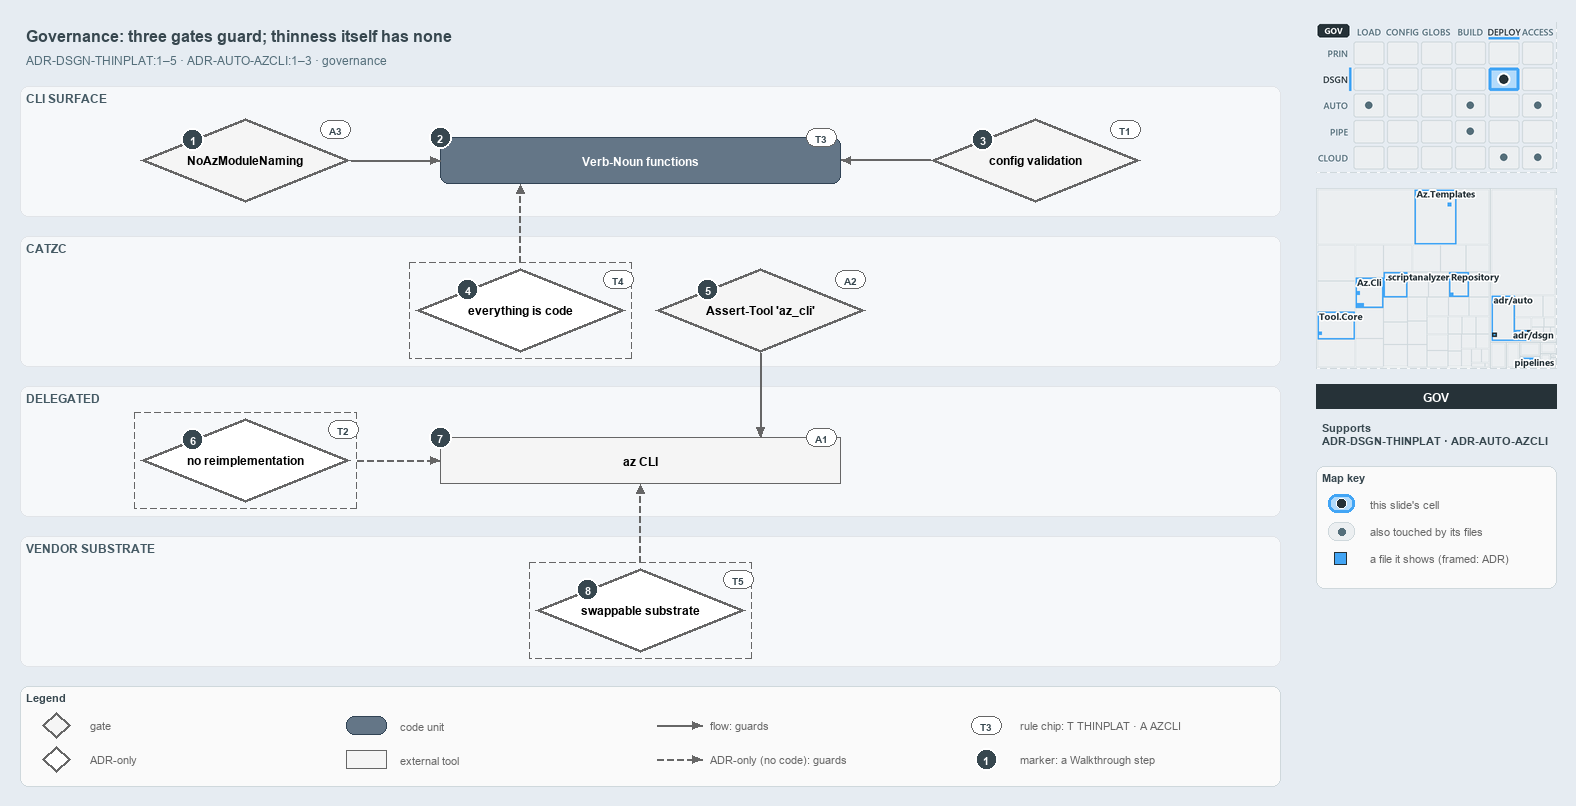

The diagram above was exported from draw.io. Its source (the exported page's mxGraphModel, read from the mxfile embedded in the PNG):
<mxGraphModel dx="1024" dy="768" grid="0" gridSize="10" guides="1" tooltips="1" connect="1" arrows="1" fold="1" page="1" pageScale="1" pageWidth="1572" pageHeight="800" background="#E6ECF2" math="0" shadow="0">
  <root>
    <mxCell id="0" />
    <mxCell id="1" parent="0" />
    <mxCell id="title" value="Governance: three gates guard; thinness itself has none" style="text;html=1;align=left;verticalAlign=middle;fontSize=16;fontStyle=1;fontColor=#37474F;" vertex="1" parent="1">
      <mxGeometry x="20" y="14" width="1260" height="30" as="geometry" />
    </mxCell>
    <mxCell id="subtitle" value="ADR-DSGN-THINPLAT:1&amp;#8211;5 &amp;#183; ADR-AUTO-AZCLI:1&amp;#8211;3 &amp;#183; governance" style="text;html=1;align=left;verticalAlign=middle;fontSize=12;fontColor=#546E7A;" vertex="1" parent="1">
      <mxGeometry x="20" y="44" width="1240" height="20" as="geometry" />
    </mxCell>
    <mxCell id="band-cli" value="CLI SURFACE" style="rounded=1;html=1;arcSize=3;fillColor=#F6F8FA;strokeColor=#E1E4E8;verticalAlign=top;align=left;spacingLeft=8;fontStyle=1;fontSize=12;fontColor=#455A64;" vertex="1" parent="1">
      <mxGeometry x="20" y="80" width="1260" height="130" as="geometry" />
    </mxCell>
    <mxCell id="band-catzc" value="CATZC" style="rounded=1;html=1;arcSize=3;fillColor=#F6F8FA;strokeColor=#E1E4E8;verticalAlign=top;align=left;spacingLeft=8;fontStyle=1;fontSize=12;fontColor=#455A64;" vertex="1" parent="1">
      <mxGeometry x="20" y="230" width="1260" height="130" as="geometry" />
    </mxCell>
    <mxCell id="band-delegated" value="DELEGATED" style="rounded=1;html=1;arcSize=3;fillColor=#F6F8FA;strokeColor=#E1E4E8;verticalAlign=top;align=left;spacingLeft=8;fontStyle=1;fontSize=12;fontColor=#455A64;" vertex="1" parent="1">
      <mxGeometry x="20" y="380" width="1260" height="130" as="geometry" />
    </mxCell>
    <mxCell id="band-vendor" value="VENDOR SUBSTRATE" style="rounded=1;html=1;arcSize=3;fillColor=#F6F8FA;strokeColor=#E1E4E8;verticalAlign=top;align=left;spacingLeft=8;fontStyle=1;fontSize=12;fontColor=#455A64;" vertex="1" parent="1">
      <mxGeometry x="20" y="530" width="1260" height="130" as="geometry" />
    </mxCell>
    <mxCell id="g-noaz" value="&lt;b&gt;NoAzModuleNaming&lt;/b&gt;" style="rhombus;whiteSpace=wrap;html=1;fillColor=#f5f5f5;strokeColor=#666666;strokeWidth=3;fontSize=12;" vertex="1" parent="1">
      <mxGeometry x="140" y="112" width="210" height="84" as="geometry" />
    </mxCell>
    <mxCell id="m-functions" value="&lt;b&gt;Verb-Noun functions&lt;/b&gt;" style="rounded=1;whiteSpace=wrap;html=1;arcSize=20;fillColor=#647687;strokeColor=#314354;fontColor=#FFFFFF;fontSize=12;" vertex="1" parent="1">
      <mxGeometry x="440" y="131" width="400" height="46" as="geometry" />
    </mxCell>
    <mxCell id="g-config" value="&lt;b&gt;config validation&lt;/b&gt;" style="rhombus;whiteSpace=wrap;html=1;fillColor=#f5f5f5;strokeColor=#666666;strokeWidth=3;fontSize=12;" vertex="1" parent="1">
      <mxGeometry x="930" y="112" width="210" height="84" as="geometry" />
    </mxCell>
    <mxCell id="a-eac-frame" value="" style="rounded=0;html=1;fillColor=none;strokeColor=#666666;dashed=1;" vertex="1" parent="1">
      <mxGeometry x="409" y="256" width="222" height="96" as="geometry" />
    </mxCell>
    <mxCell id="a-eac" value="&lt;b&gt;everything is code&lt;/b&gt;" style="rhombus;whiteSpace=wrap;html=1;fillColor=#FFFFFF;strokeColor=#666666;strokeWidth=3;dashed=1;fontSize=12;" vertex="1" parent="1">
      <mxGeometry x="415" y="262" width="210" height="84" as="geometry" />
    </mxCell>
    <mxCell id="g-asserttool" value="&lt;b&gt;Assert-Tool 'az_cli'&lt;/b&gt;" style="rhombus;whiteSpace=wrap;html=1;fillColor=#f5f5f5;strokeColor=#666666;strokeWidth=3;fontSize=12;" vertex="1" parent="1">
      <mxGeometry x="655" y="262" width="210" height="84" as="geometry" />
    </mxCell>
    <mxCell id="a-noreimpl-frame" value="" style="rounded=0;html=1;fillColor=none;strokeColor=#666666;dashed=1;" vertex="1" parent="1">
      <mxGeometry x="134" y="406" width="222" height="96" as="geometry" />
    </mxCell>
    <mxCell id="a-noreimpl" value="&lt;b&gt;no reimplementation&lt;/b&gt;" style="rhombus;whiteSpace=wrap;html=1;fillColor=#FFFFFF;strokeColor=#666666;strokeWidth=3;dashed=1;fontSize=12;" vertex="1" parent="1">
      <mxGeometry x="140" y="412" width="210" height="84" as="geometry" />
    </mxCell>
    <mxCell id="x-az" value="&lt;b&gt;az CLI&lt;/b&gt;" style="rounded=0;whiteSpace=wrap;html=1;fillColor=#f5f5f5;strokeColor=#666666;fontSize=12;" vertex="1" parent="1">
      <mxGeometry x="440" y="431" width="400" height="46" as="geometry" />
    </mxCell>
    <mxCell id="a-swap-frame" value="" style="rounded=0;html=1;fillColor=none;strokeColor=#666666;dashed=1;" vertex="1" parent="1">
      <mxGeometry x="529" y="556" width="222" height="96" as="geometry" />
    </mxCell>
    <mxCell id="a-swap" value="&lt;b&gt;swappable substrate&lt;/b&gt;" style="rhombus;whiteSpace=wrap;html=1;fillColor=#FFFFFF;strokeColor=#666666;strokeWidth=3;dashed=1;fontSize=12;" vertex="1" parent="1">
      <mxGeometry x="535" y="562" width="210" height="84" as="geometry" />
    </mxCell>
    <mxCell id="p-edge-noaz-functions-a" value="" style="text;html=1;strokeColor=none;fillColor=none;" vertex="1" parent="1">
      <mxGeometry x="350" y="154.0" width="1" height="1" as="geometry" />
    </mxCell>
    <mxCell id="p-edge-noaz-functions-b" value="" style="text;html=1;strokeColor=none;fillColor=none;" vertex="1" parent="1">
      <mxGeometry x="440" y="154.0" width="1" height="1" as="geometry" />
    </mxCell>
    <mxCell id="edge-noaz-functions" value="" style="edgeStyle=orthogonalEdgeStyle;rounded=1;html=1;fontSize=10;endArrow=block;strokeColor=#666666;" edge="1" parent="1" source="p-edge-noaz-functions-a" target="p-edge-noaz-functions-b">
      <mxGeometry relative="1" as="geometry" />
    </mxCell>
    <mxCell id="p-edge-config-functions-a" value="" style="text;html=1;strokeColor=none;fillColor=none;" vertex="1" parent="1">
      <mxGeometry x="930" y="154.0" width="1" height="1" as="geometry" />
    </mxCell>
    <mxCell id="p-edge-config-functions-b" value="" style="text;html=1;strokeColor=none;fillColor=none;" vertex="1" parent="1">
      <mxGeometry x="840" y="154.0" width="1" height="1" as="geometry" />
    </mxCell>
    <mxCell id="edge-config-functions" value="" style="edgeStyle=orthogonalEdgeStyle;rounded=1;html=1;fontSize=10;endArrow=block;strokeColor=#666666;" edge="1" parent="1" source="p-edge-config-functions-a" target="p-edge-config-functions-b">
      <mxGeometry relative="1" as="geometry" />
    </mxCell>
    <mxCell id="p-edge-eac-functions-a" value="" style="text;html=1;strokeColor=none;fillColor=none;" vertex="1" parent="1">
      <mxGeometry x="520.0" y="256" width="1" height="1" as="geometry" />
    </mxCell>
    <mxCell id="p-edge-eac-functions-b" value="" style="text;html=1;strokeColor=none;fillColor=none;" vertex="1" parent="1">
      <mxGeometry x="520.0" y="177" width="1" height="1" as="geometry" />
    </mxCell>
    <mxCell id="edge-eac-functions" value="" style="edgeStyle=orthogonalEdgeStyle;rounded=1;html=1;fontSize=10;endArrow=block;strokeColor=#666666;dashed=1;" edge="1" parent="1" source="p-edge-eac-functions-a" target="p-edge-eac-functions-b">
      <mxGeometry relative="1" as="geometry" />
    </mxCell>
    <mxCell id="p-edge-asserttool-az-a" value="" style="text;html=1;strokeColor=none;fillColor=none;" vertex="1" parent="1">
      <mxGeometry x="760.0" y="346" width="1" height="1" as="geometry" />
    </mxCell>
    <mxCell id="p-edge-asserttool-az-b" value="" style="text;html=1;strokeColor=none;fillColor=none;" vertex="1" parent="1">
      <mxGeometry x="760.0" y="431" width="1" height="1" as="geometry" />
    </mxCell>
    <mxCell id="edge-asserttool-az" value="" style="edgeStyle=orthogonalEdgeStyle;rounded=1;html=1;fontSize=10;endArrow=block;strokeColor=#666666;" edge="1" parent="1" source="p-edge-asserttool-az-a" target="p-edge-asserttool-az-b">
      <mxGeometry relative="1" as="geometry" />
    </mxCell>
    <mxCell id="p-edge-noreimpl-az-a" value="" style="text;html=1;strokeColor=none;fillColor=none;" vertex="1" parent="1">
      <mxGeometry x="356" y="454.0" width="1" height="1" as="geometry" />
    </mxCell>
    <mxCell id="p-edge-noreimpl-az-b" value="" style="text;html=1;strokeColor=none;fillColor=none;" vertex="1" parent="1">
      <mxGeometry x="440" y="454.0" width="1" height="1" as="geometry" />
    </mxCell>
    <mxCell id="edge-noreimpl-az" value="" style="edgeStyle=orthogonalEdgeStyle;rounded=1;html=1;fontSize=10;endArrow=block;strokeColor=#666666;dashed=1;" edge="1" parent="1" source="p-edge-noreimpl-az-a" target="p-edge-noreimpl-az-b">
      <mxGeometry relative="1" as="geometry" />
    </mxCell>
    <mxCell id="p-edge-swap-az-a" value="" style="text;html=1;strokeColor=none;fillColor=none;" vertex="1" parent="1">
      <mxGeometry x="640.0" y="556" width="1" height="1" as="geometry" />
    </mxCell>
    <mxCell id="p-edge-swap-az-b" value="" style="text;html=1;strokeColor=none;fillColor=none;" vertex="1" parent="1">
      <mxGeometry x="640.0" y="477" width="1" height="1" as="geometry" />
    </mxCell>
    <mxCell id="edge-swap-az" value="" style="edgeStyle=orthogonalEdgeStyle;rounded=1;html=1;fontSize=10;endArrow=block;strokeColor=#666666;dashed=1;" edge="1" parent="1" source="p-edge-swap-az-a" target="p-edge-swap-az-b">
      <mxGeometry relative="1" as="geometry" />
    </mxCell>
    <mxCell id="mark-1" value="1" style="ellipse;html=1;fillColor=#37474F;strokeColor=#FFFFFF;strokeWidth=2;fontColor=#FFFFFF;fontStyle=1;fontSize=11;" vertex="1" parent="1">
      <mxGeometry x="181.5" y="122.0" width="22" height="22" as="geometry" />
    </mxCell>
    <mxCell id="mark-2" value="2" style="ellipse;html=1;fillColor=#37474F;strokeColor=#FFFFFF;strokeWidth=2;fontColor=#FFFFFF;fontStyle=1;fontSize=11;" vertex="1" parent="1">
      <mxGeometry x="429" y="120" width="22" height="22" as="geometry" />
    </mxCell>
    <mxCell id="mark-3" value="3" style="ellipse;html=1;fillColor=#37474F;strokeColor=#FFFFFF;strokeWidth=2;fontColor=#FFFFFF;fontStyle=1;fontSize=11;" vertex="1" parent="1">
      <mxGeometry x="971.5" y="122.0" width="22" height="22" as="geometry" />
    </mxCell>
    <mxCell id="mark-4" value="4" style="ellipse;html=1;fillColor=#37474F;strokeColor=#FFFFFF;strokeWidth=2;fontColor=#FFFFFF;fontStyle=1;fontSize=11;" vertex="1" parent="1">
      <mxGeometry x="456.5" y="272.0" width="22" height="22" as="geometry" />
    </mxCell>
    <mxCell id="mark-5" value="5" style="ellipse;html=1;fillColor=#37474F;strokeColor=#FFFFFF;strokeWidth=2;fontColor=#FFFFFF;fontStyle=1;fontSize=11;" vertex="1" parent="1">
      <mxGeometry x="696.5" y="272.0" width="22" height="22" as="geometry" />
    </mxCell>
    <mxCell id="mark-6" value="6" style="ellipse;html=1;fillColor=#37474F;strokeColor=#FFFFFF;strokeWidth=2;fontColor=#FFFFFF;fontStyle=1;fontSize=11;" vertex="1" parent="1">
      <mxGeometry x="181.5" y="422.0" width="22" height="22" as="geometry" />
    </mxCell>
    <mxCell id="mark-7" value="7" style="ellipse;html=1;fillColor=#37474F;strokeColor=#FFFFFF;strokeWidth=2;fontColor=#FFFFFF;fontStyle=1;fontSize=11;" vertex="1" parent="1">
      <mxGeometry x="429" y="420" width="22" height="22" as="geometry" />
    </mxCell>
    <mxCell id="mark-8" value="8" style="ellipse;html=1;fillColor=#37474F;strokeColor=#FFFFFF;strokeWidth=2;fontColor=#FFFFFF;fontStyle=1;fontSize=11;" vertex="1" parent="1">
      <mxGeometry x="576.5" y="572.0" width="22" height="22" as="geometry" />
    </mxCell>
    <mxCell id="chip-noaz" value="A3" style="rounded=1;arcSize=50;whiteSpace=wrap;html=1;fillColor=#FFFFFF;strokeColor=#666666;fontColor=#37474F;fontStyle=1;fontSize=10.5;" vertex="1" parent="1">
      <mxGeometry x="320" y="114" width="30" height="18" as="geometry" />
    </mxCell>
    <mxCell id="chip-functions" value="T3" style="rounded=1;arcSize=50;whiteSpace=wrap;html=1;fillColor=#FFFFFF;strokeColor=#666666;fontColor=#37474F;fontStyle=1;fontSize=10.5;" vertex="1" parent="1">
      <mxGeometry x="806" y="122" width="30" height="18" as="geometry" />
    </mxCell>
    <mxCell id="chip-config" value="T1" style="rounded=1;arcSize=50;whiteSpace=wrap;html=1;fillColor=#FFFFFF;strokeColor=#666666;fontColor=#37474F;fontStyle=1;fontSize=10.5;" vertex="1" parent="1">
      <mxGeometry x="1110" y="114" width="30" height="18" as="geometry" />
    </mxCell>
    <mxCell id="chip-eac" value="T4" style="rounded=1;arcSize=50;whiteSpace=wrap;html=1;fillColor=#FFFFFF;strokeColor=#666666;fontColor=#37474F;fontStyle=1;fontSize=10.5;" vertex="1" parent="1">
      <mxGeometry x="603" y="264" width="30" height="18" as="geometry" />
    </mxCell>
    <mxCell id="chip-asserttool" value="A2" style="rounded=1;arcSize=50;whiteSpace=wrap;html=1;fillColor=#FFFFFF;strokeColor=#666666;fontColor=#37474F;fontStyle=1;fontSize=10.5;" vertex="1" parent="1">
      <mxGeometry x="835" y="264" width="30" height="18" as="geometry" />
    </mxCell>
    <mxCell id="chip-noreimpl" value="T2" style="rounded=1;arcSize=50;whiteSpace=wrap;html=1;fillColor=#FFFFFF;strokeColor=#666666;fontColor=#37474F;fontStyle=1;fontSize=10.5;" vertex="1" parent="1">
      <mxGeometry x="328" y="414" width="30" height="18" as="geometry" />
    </mxCell>
    <mxCell id="chip-az" value="A1" style="rounded=1;arcSize=50;whiteSpace=wrap;html=1;fillColor=#FFFFFF;strokeColor=#666666;fontColor=#37474F;fontStyle=1;fontSize=10.5;" vertex="1" parent="1">
      <mxGeometry x="806" y="422" width="30" height="18" as="geometry" />
    </mxCell>
    <mxCell id="chip-swap" value="T5" style="rounded=1;arcSize=50;whiteSpace=wrap;html=1;fillColor=#FFFFFF;strokeColor=#666666;fontColor=#37474F;fontStyle=1;fontSize=10.5;" vertex="1" parent="1">
      <mxGeometry x="723" y="564" width="30" height="18" as="geometry" />
    </mxCell>
    <mxCell id="legend" value="&lt;b&gt;Legend&lt;/b&gt;" style="rounded=1;whiteSpace=wrap;html=1;arcSize=6;fillColor=#FAFAFA;strokeColor=#CFD8DC;align=left;verticalAlign=top;spacing=8;fontSize=11;fontColor=#37474F;" vertex="1" parent="1">
      <mxGeometry x="20" y="680" width="1260" height="100" as="geometry" />
    </mxCell>
    <mxCell id="legend-0" value="" style="rhombus;whiteSpace=wrap;html=1;fillColor=#f5f5f5;strokeColor=#666666;strokeWidth=3;fontSize=12;" vertex="1" parent="1">
      <mxGeometry x="42" y="706" width="28" height="26" as="geometry" />
    </mxCell>
    <mxCell id="legend-0-text" value="gate" style="text;html=1;align=left;verticalAlign=middle;fontSize=11;fontColor=#666666;" vertex="1" parent="1">
      <mxGeometry x="84" y="709" width="250" height="20" as="geometry" />
    </mxCell>
    <mxCell id="legend-1" value="" style="rhombus;whiteSpace=wrap;html=1;fillColor=#FFFFFF;strokeColor=#666666;strokeWidth=3;dashed=1;fontSize=12;" vertex="1" parent="1">
      <mxGeometry x="42" y="740" width="28" height="26" as="geometry" />
    </mxCell>
    <mxCell id="legend-1-text" value="ADR-only" style="text;html=1;align=left;verticalAlign=middle;fontSize=11;fontColor=#666666;" vertex="1" parent="1">
      <mxGeometry x="84" y="743" width="250" height="20" as="geometry" />
    </mxCell>
    <mxCell id="legend-2" value="" style="rounded=1;whiteSpace=wrap;html=1;arcSize=20;fillColor=#647687;strokeColor=#314354;fontColor=#FFFFFF;fontSize=12;" vertex="1" parent="1">
      <mxGeometry x="346" y="710" width="40" height="18" as="geometry" />
    </mxCell>
    <mxCell id="legend-2-text" value="code unit" style="text;html=1;align=left;verticalAlign=middle;fontSize=11;fontColor=#666666;" vertex="1" parent="1">
      <mxGeometry x="394" y="709" width="250" height="20" as="geometry" />
    </mxCell>
    <mxCell id="legend-3" value="" style="rounded=0;whiteSpace=wrap;html=1;fillColor=#f5f5f5;strokeColor=#666666;fontSize=12;" vertex="1" parent="1">
      <mxGeometry x="346" y="744" width="40" height="18" as="geometry" />
    </mxCell>
    <mxCell id="legend-3-text" value="external tool" style="text;html=1;align=left;verticalAlign=middle;fontSize=11;fontColor=#666666;" vertex="1" parent="1">
      <mxGeometry x="394" y="743" width="250" height="20" as="geometry" />
    </mxCell>
    <mxCell id="legend-4-a" value="" style="text;html=1;strokeColor=none;fillColor=none;" vertex="1" parent="1">
      <mxGeometry x="656" y="719" width="1" height="1" as="geometry" />
    </mxCell>
    <mxCell id="legend-4-b" value="" style="text;html=1;strokeColor=none;fillColor=none;" vertex="1" parent="1">
      <mxGeometry x="702" y="719" width="1" height="1" as="geometry" />
    </mxCell>
    <mxCell id="legend-4" value="" style="edgeStyle=orthogonalEdgeStyle;rounded=1;html=1;fontSize=10;endArrow=block;strokeColor=#666666;" edge="1" parent="1" source="legend-4-a" target="legend-4-b">
      <mxGeometry relative="1" as="geometry" />
    </mxCell>
    <mxCell id="legend-4-text" value="flow: guards" style="text;html=1;align=left;verticalAlign=middle;fontSize=11;fontColor=#666666;" vertex="1" parent="1">
      <mxGeometry x="704" y="709" width="250" height="20" as="geometry" />
    </mxCell>
    <mxCell id="legend-5-a" value="" style="text;html=1;strokeColor=none;fillColor=none;" vertex="1" parent="1">
      <mxGeometry x="656" y="753" width="1" height="1" as="geometry" />
    </mxCell>
    <mxCell id="legend-5-b" value="" style="text;html=1;strokeColor=none;fillColor=none;" vertex="1" parent="1">
      <mxGeometry x="702" y="753" width="1" height="1" as="geometry" />
    </mxCell>
    <mxCell id="legend-5" value="" style="edgeStyle=orthogonalEdgeStyle;rounded=1;html=1;fontSize=10;endArrow=block;strokeColor=#666666;dashed=1;" edge="1" parent="1" source="legend-5-a" target="legend-5-b">
      <mxGeometry relative="1" as="geometry" />
    </mxCell>
    <mxCell id="legend-5-text" value="ADR-only (no code): guards" style="text;html=1;align=left;verticalAlign=middle;fontSize=11;fontColor=#666666;" vertex="1" parent="1">
      <mxGeometry x="704" y="743" width="250" height="20" as="geometry" />
    </mxCell>
    <mxCell id="legend-6" value="T3" style="rounded=1;arcSize=50;whiteSpace=wrap;html=1;fillColor=#FFFFFF;strokeColor=#666666;fontColor=#37474F;fontStyle=1;fontSize=10.5;" vertex="1" parent="1">
      <mxGeometry x="971" y="710" width="30" height="18" as="geometry" />
    </mxCell>
    <mxCell id="legend-6-text" value="rule chip: T THINPLAT &amp;#183; A AZCLI" style="text;html=1;align=left;verticalAlign=middle;fontSize=11;fontColor=#666666;" vertex="1" parent="1">
      <mxGeometry x="1014" y="709" width="250" height="20" as="geometry" />
    </mxCell>
    <mxCell id="legend-7" value="1" style="ellipse;html=1;fillColor=#37474F;strokeColor=#FFFFFF;strokeWidth=2;fontColor=#FFFFFF;fontStyle=1;fontSize=11;" vertex="1" parent="1">
      <mxGeometry x="975" y="742" width="22" height="22" as="geometry" />
    </mxCell>
    <mxCell id="legend-7-text" value="marker: a Walkthrough step" style="text;html=1;align=left;verticalAlign=middle;fontSize=11;fontColor=#666666;" vertex="1" parent="1">
      <mxGeometry x="1014" y="743" width="250" height="20" as="geometry" />
    </mxCell>
    <mxCell id="minimap-stack" value="" style="shape=image;html=1;imageAspect=0;aspect=fixed;verticalLabelPosition=bottom;strokeColor=#CFD8DC;dashed=1;fillColor=#FAFAFA;image=data:image/png,(base64 omitted: 16152 chars);" vertex="1" parent="1">
      <mxGeometry x="1316" y="16" width="240" height="150" as="geometry" />
    </mxCell>
    <mxCell id="minimap-tree" value="" style="shape=image;html=1;imageAspect=0;aspect=fixed;verticalLabelPosition=bottom;strokeColor=#CFD8DC;dashed=1;fillColor=#FAFAFA;image=data:image/png,(base64 omitted: 25712 chars);" vertex="1" parent="1">
      <mxGeometry x="1316" y="182" width="240" height="180" as="geometry" />
    </mxCell>
    <mxCell id="lens-badge" value="GOV" style="rounded=0;whiteSpace=wrap;html=1;align=center;verticalAlign=middle;fontSize=12;fontStyle=1;fontColor=#FFFFFF;fillColor=#263238;strokeColor=none;" vertex="1" parent="1">
      <mxGeometry x="1316" y="378" width="240" height="24" as="geometry" />
    </mxCell>
    <mxCell id="supports" value="&lt;b&gt;Supports&lt;/b&gt;&lt;br&gt;ADR-DSGN-THINPLAT &amp;#183; ADR-AUTO-AZCLI" style="text;html=1;whiteSpace=wrap;align=left;verticalAlign=top;fontSize=11;fontColor=#37474F;" vertex="1" parent="1">
      <mxGeometry x="1316" y="410" width="240" height="38" as="geometry" />
    </mxCell>
    <mxCell id="mapkey" value="&lt;b&gt;Map key&lt;/b&gt;" style="rounded=1;whiteSpace=wrap;html=1;arcSize=6;fillColor=#FAFAFA;strokeColor=#CFD8DC;align=left;verticalAlign=top;spacing=8;fontSize=11;fontColor=#37474F;" vertex="1" parent="1">
      <mxGeometry x="1316" y="460" width="240" height="122" as="geometry" />
    </mxCell>
    <mxCell id="mapkey-here" value="" style="rounded=1;arcSize=20;html=1;fillColor=#B3DBFB;strokeColor=#42A5F5;strokeWidth=3;" vertex="1" parent="1">
      <mxGeometry x="1328" y="488" width="26" height="18" as="geometry" />
    </mxCell>
    <mxCell id="mapkey-here-dot" value="" style="ellipse;html=1;fillColor=#263238;strokeColor=#FFFFFF;strokeWidth=1.5;" vertex="1" parent="1">
      <mxGeometry x="1336" y="492" width="10" height="10" as="geometry" />
    </mxCell>
    <mxCell id="mapkey-here-text" value="this slide's cell" style="text;html=1;align=left;verticalAlign=middle;fontSize=11;fontColor=#666666;" vertex="1" parent="1">
      <mxGeometry x="1364" y="487" width="180" height="20" as="geometry" />
    </mxCell>
    <mxCell id="mapkey-touched" value="" style="rounded=1;arcSize=20;html=1;fillColor=#ECEFF1;strokeColor=#CFD8DC;" vertex="1" parent="1">
      <mxGeometry x="1328" y="516" width="26" height="18" as="geometry" />
    </mxCell>
    <mxCell id="mapkey-touched-dot" value="" style="ellipse;html=1;fillColor=#546E7A;strokeColor=none;" vertex="1" parent="1">
      <mxGeometry x="1338" y="522" width="7" height="7" as="geometry" />
    </mxCell>
    <mxCell id="mapkey-touched-text" value="also touched by its files" style="text;html=1;align=left;verticalAlign=middle;fontSize=11;fontColor=#666666;" vertex="1" parent="1">
      <mxGeometry x="1364" y="515" width="180" height="20" as="geometry" />
    </mxCell>
    <mxCell id="mapkey-file" value="" style="rounded=0;html=1;fillColor=#42A5F5;strokeColor=#263238;strokeWidth=1.5;" vertex="1" parent="1">
      <mxGeometry x="1334" y="546" width="12" height="12" as="geometry" />
    </mxCell>
    <mxCell id="mapkey-file-text" value="a file it shows (framed: ADR)" style="text;html=1;align=left;verticalAlign=middle;fontSize=11;fontColor=#666666;" vertex="1" parent="1">
      <mxGeometry x="1364" y="542" width="180" height="20" as="geometry" />
    </mxCell>
  </root>
</mxGraphModel>